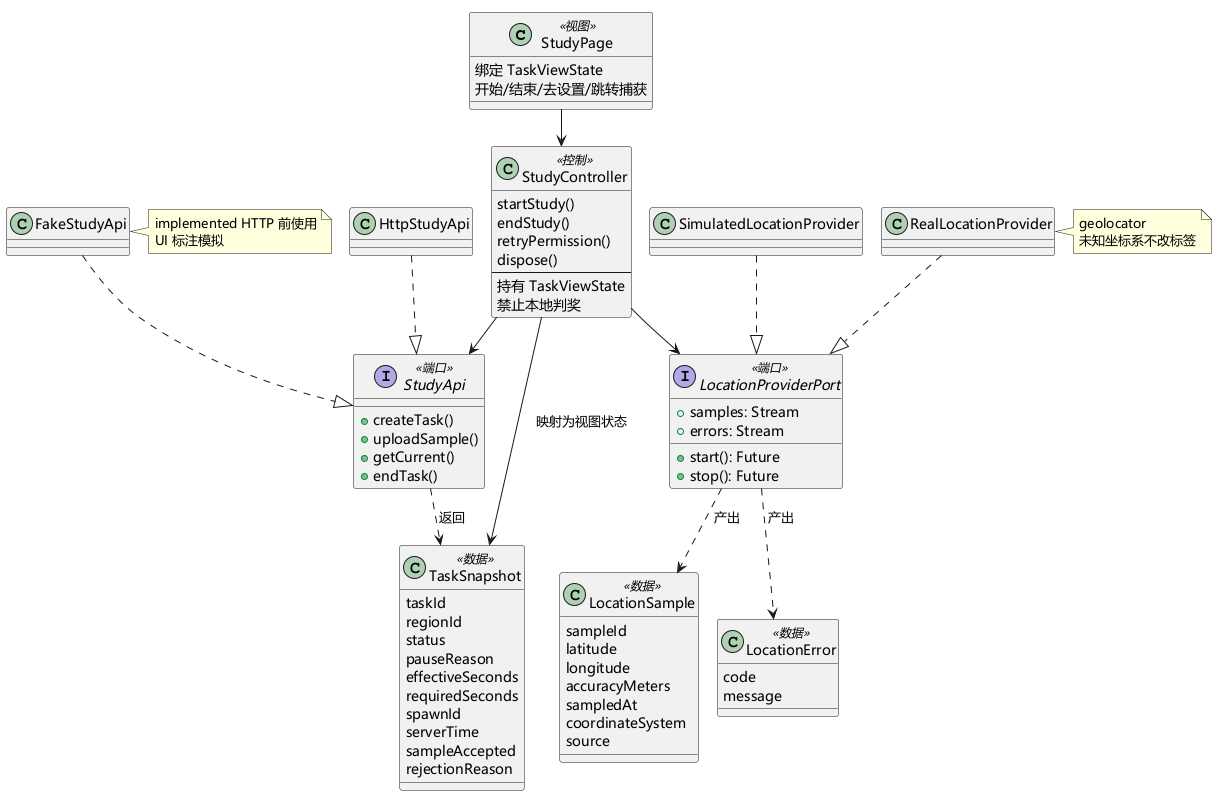

The diagram above was rendered by PlantUML. Its source (embedded in the PNG):
@startuml 位置采集设计类图
' 赵冠钧 · 第二阶段设计 · 设计类图
!pragma layout smetana
skinparam defaultFontName "Microsoft YaHei"
skinparam backgroundColor white
skinparam shadowing false

class StudyPage <<视图>> {
  绑定 TaskViewState
  开始/结束/去设置/跳转捕获
}

class StudyController <<控制>> {
  startStudy()
  endStudy()
  retryPermission()
  dispose()
  --
  持有 TaskViewState
  禁止本地判奖
}

interface LocationProviderPort <<端口>> {
  +start(): Future
  +stop(): Future
  +samples: Stream
  +errors: Stream
}

class LocationSample <<数据>> {
  sampleId
  latitude
  longitude
  accuracyMeters
  sampledAt
  coordinateSystem
  source
}

class LocationError <<数据>> {
  code
  message
}

class SimulatedLocationProvider
class RealLocationProvider

interface StudyApi <<端口>> {
  +createTask()
  +uploadSample()
  +getCurrent()
  +endTask()
}

class FakeStudyApi
class HttpStudyApi

class TaskSnapshot <<数据>> {
  taskId
  regionId
  status
  pauseReason
  effectiveSeconds
  requiredSeconds
  spawnId
  serverTime
  sampleAccepted
  rejectionReason
}

StudyPage --> StudyController
StudyController --> LocationProviderPort
StudyController --> StudyApi
LocationProviderPort ..> LocationSample : 产出
LocationProviderPort ..> LocationError : 产出
SimulatedLocationProvider ..|> LocationProviderPort
RealLocationProvider ..|> LocationProviderPort
FakeStudyApi ..|> StudyApi
HttpStudyApi ..|> StudyApi
StudyApi ..> TaskSnapshot : 返回
StudyController --> TaskSnapshot : 映射为视图状态

note right of FakeStudyApi
  implemented HTTP 前使用
  UI 标注模拟
end note

note right of RealLocationProvider
  geolocator
  未知坐标系不改标签
end note
@enduml